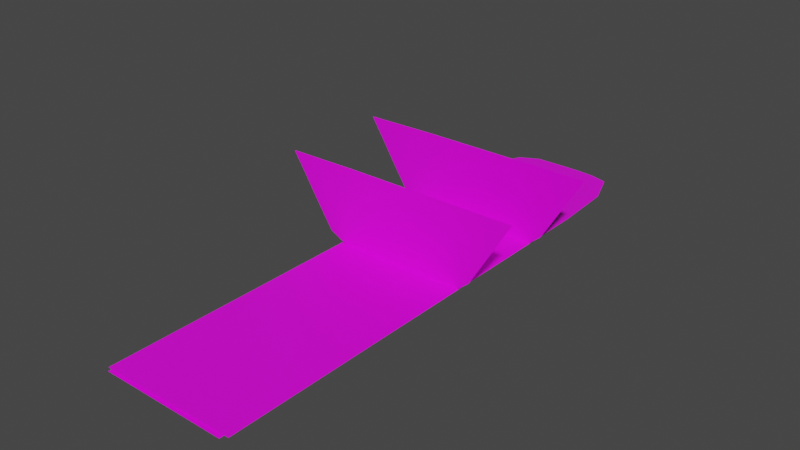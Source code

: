 # Source: brw-boot-01.blend  (saved by Blender 3.3.6; exported with 4.5.12 LTS)
import bpy
from mathutils import Matrix  # noqa: F401  (used for matrix-valued properties, if any)

bpy.ops.wm.read_factory_settings(use_empty=True)
scene = bpy.context.scene
scene.name = 'Scene'

# ---- collections
col_inside = bpy.data.collections.new('inside'); scene.collection.children.link(col_inside)

# ---- images (referenced by path relative to the original .blend; pixels are not part of the script)
import os
ASSET_DIR = os.environ.get("B2B_ASSET_DIR", "")  # directory of the original .blend (textures are referenced by path, not embedded)
HERE = os.path.dirname(os.path.abspath(__file__))  # packed textures are extracted next to this script under _unpacked/

def load_image(name, relpath, width, height, colorspace="sRGB"):
    """Load a texture the original file referenced (path relative to the .blend, or extracted next to this script)."""
    p = next((c for c in (os.path.join(HERE, relpath), os.path.join(ASSET_DIR, relpath)) if relpath and os.path.exists(c)), "")
    if p:
        img = bpy.data.images.load(p, check_existing=True)
        img.name = name
    else:  # same state as the original file: an image datablock whose file is absent (Cycles renders it pink)
        img = bpy.data.images.new(name, width, height)
        img.source = "FILE"
        img.filepath = "//" + (relpath or name)
    img.colorspace_settings.name = colorspace
    return img
img_brushed_metal_texture__dark__jpg_002 = load_image('brushed metal texture (dark).jpg.002', 'textures van ff store/brushed metal texture (dark).jpg', 1024, 1024, 'sRGB')
img_stainless_steel_texture_webp_003 = load_image('Stainless steel texture.webp.003', 'Stainless steel texture.webp', 1024, 1024, 'sRGB')
img_stainless_steel_texture_webp_002 = load_image('Stainless steel texture.webp.002', 'Stainless steel texture.webp', 1024, 1024, 'sRGB')

# ---- materials (node trees are filled in below, after node groups)
mat_material_010 = bpy.data.materials.new('Material.010')
mat_material_010.use_transparent_shadow = False
mat_material_009 = bpy.data.materials.new('Material.009')
mat_material_009.use_transparent_shadow = False
mat_material_008 = bpy.data.materials.new('Material.008')
mat_material_008.use_transparent_shadow = False

# ---- material node trees
mat_material_010.use_nodes = True; mat_material_010.node_tree.nodes.clear()
_N = mat_material_010.node_tree.nodes; _L = mat_material_010.node_tree.links
n0 = _N.new('ShaderNodeBsdfPrincipled'); n0.name = 'Principled BSDF'; n0.location = (10, 300)
n0.distribution = 'GGX'
n0.subsurface_method = 'RANDOM_WALK_SKIN'
n0.inputs[3].default_value = 1.45
n0.inputs[27].default_value = (0.0, 0.0, 0.0, 1.0)
n0.inputs[28].default_value = 1.0
n1 = _N.new('ShaderNodeOutputMaterial'); n1.name = 'Material Output'; n1.location = (300, 300)
n2 = _N.new('ShaderNodeTexImage'); n2.name = 'Image Texture'; n2.location = (-280, 280)
n2.image = img_brushed_metal_texture__dark__jpg_002
_L.new(n0.outputs[0], n1.inputs[0])
_L.new(n2.outputs[0], n0.inputs[0])
n1.is_active_output = True
mat_material_009.use_nodes = True; mat_material_009.node_tree.nodes.clear()
_N = mat_material_009.node_tree.nodes; _L = mat_material_009.node_tree.links
n0 = _N.new('ShaderNodeBsdfPrincipled'); n0.name = 'Principled BSDF'; n0.location = (10, 300)
n0.distribution = 'GGX'
n0.subsurface_method = 'RANDOM_WALK_SKIN'
n0.inputs[3].default_value = 1.45
n0.inputs[27].default_value = (0.0, 0.0, 0.0, 1.0)
n0.inputs[28].default_value = 1.0
n1 = _N.new('ShaderNodeOutputMaterial'); n1.name = 'Material Output'; n1.location = (300, 300)
n2 = _N.new('ShaderNodeTexImage'); n2.name = 'Image Texture'; n2.location = (-280, 280)
n2.image = img_stainless_steel_texture_webp_003
_L.new(n0.outputs[0], n1.inputs[0])
_L.new(n2.outputs[0], n0.inputs[0])
n1.is_active_output = True
mat_material_008.use_nodes = True; mat_material_008.node_tree.nodes.clear()
_N = mat_material_008.node_tree.nodes; _L = mat_material_008.node_tree.links
n0 = _N.new('ShaderNodeBsdfPrincipled'); n0.name = 'Principled BSDF'; n0.location = (10, 300)
n0.distribution = 'GGX'
n0.subsurface_method = 'RANDOM_WALK_SKIN'
n0.inputs[3].default_value = 1.45
n0.inputs[27].default_value = (0.0, 0.0, 0.0, 1.0)
n0.inputs[28].default_value = 1.0
n1 = _N.new('ShaderNodeOutputMaterial'); n1.name = 'Material Output'; n1.location = (300, 300)
n2 = _N.new('ShaderNodeTexImage'); n2.name = 'Image Texture'; n2.location = (-280, 280)
n2.image = img_stainless_steel_texture_webp_002
_L.new(n0.outputs[0], n1.inputs[0])
_L.new(n2.outputs[0], n0.inputs[0])
n1.is_active_output = True

# ---- world
world_world = bpy.data.worlds.new('World'); scene.world = world_world
world_world.use_nodes = True; world_world.node_tree.nodes.clear()
_N = world_world.node_tree.nodes; _L = world_world.node_tree.links
n0 = _N.new('ShaderNodeOutputWorld'); n0.name = 'World Output'; n0.location = (300, 300)
n1 = _N.new('ShaderNodeBackground'); n1.name = 'Background'; n1.location = (10, 300)
n1.inputs[0].default_value = (0.05088, 0.05088, 0.05088, 1.0)
_L.new(n1.outputs[0], n0.inputs[0])
n0.is_active_output = True
world_world.color = (0.05088, 0.05088, 0.05088)
world_world.use_sun_shadow = False
world_world.sun_shadow_jitter_overblur = 0.0

# ---- meshes
me_plane_010 = bpy.data.meshes.new('Plane.010')
me_plane_010.from_pydata([(-1.0, -1.0, 0.0), (1.0, -1.0, 0.0), (-1.0, 0.9875, 0.0), (0.9457, 1.0, 0.0), (-1.0, 0.003319, 0.0), (1.0, 0.003319, 0.0), (1.0, 0.5017, 0.0), (-1.0, 0.5017, 0.0), (0.0, -1.0, 0.0), (0.0, 1.166, 0.0), (0.0, 0.003319, 0.0), (0.0, 0.5017, 0.0), (-1.0, -0.4983, 0.0), (1.0, -0.4983, 0.0), (0.0, -0.4983, 0.0), (-1.0, -0.7492, 0.0), (1.0, -0.7492, 0.0), (0.0, -0.7492, 0.0), (1.0, -0.2475, 0.0), (0.0, -0.2475, 0.0), (-1.0, -0.2475, 0.0), (-1.0, 0.2525, 0.0), (1.0, 0.2525, 0.0), (0.0, 0.2525, 0.0), (1.0, 0.7508, 0.0), (-1.0, 0.7508, 0.0), (0.0, 0.7508, 0.0), (-0.5, 1.164, 0.0), (-0.5, 0.003319, 0.0), (-0.5, 0.5017, 0.0), (-0.5, -1.0, 0.0), (-0.5, -0.4983, 0.0), (-0.5, -0.7492, 0.0), (-0.5, -0.2475, 0.0), (-0.5, 0.2525, 0.0), (-0.5, 0.7508, 0.0), (0.5, -1.0, 0.0), (0.5, 1.159, 0.0), (0.5, 0.003319, 0.0), (0.5, 0.5017, 0.0), (0.5, -0.4983, 0.0), (0.5, -0.7492, 0.0), (0.5, -0.2475, 0.0), (0.5, 0.2525, 0.0), (0.5, 0.7508, 0.0), (-0.7798, 1.123, 0.0), (-0.7798, 0.003319, 0.0), (-0.7798, 0.5017, 0.0), (-0.7798, -0.4983, 0.0), (-0.7798, -0.7492, 0.0), (-0.7798, -0.2475, 0.0), (-0.7798, 0.2525, 0.0), (-0.7798, 0.7508, 0.0), (-0.7798, -1.0, 0.0), (-0.25, -1.0, 0.0), (-0.25, 1.165, 0.0), (-0.25, 0.003319, 0.0), (-0.25, 0.5017, 0.0), (-0.25, -0.4983, 0.0), (-0.25, -0.7492, 0.0), (-0.25, -0.2475, 0.0), (-0.25, 0.2525, 0.0), (-0.25, 0.7508, 0.0), (0.75, -1.0, 0.0), (0.75, 1.14, 0.0), (0.75, 0.003319, 0.0), (0.75, 0.5017, 0.0), (0.75, -0.4983, 0.0), (0.75, -0.7492, 0.0), (0.75, -0.2475, 0.0), (0.75, 0.2525, 0.0), (0.75, 0.7508, 0.0), (0.25, 1.165, 0.0), (0.25, 0.003319, 0.0), (0.25, 0.5017, 0.0), (0.25, -0.4983, 0.0), (0.25, -0.7492, 0.0), (0.25, -0.2475, 0.0), (0.25, 0.2525, 0.0), (0.25, 0.7508, 0.0), (0.25, -1.0, 0.0)], [], [(71, 24, 3, 64), (69, 18, 5, 65), (70, 22, 6, 66), (61, 23, 11, 57), (60, 19, 10, 56), (62, 26, 9, 55), (59, 17, 14, 58), (68, 16, 13, 67), (63, 1, 16, 68), (54, 8, 17, 59), (58, 14, 19, 60), (67, 13, 18, 69), (56, 10, 23, 61), (65, 5, 22, 70), (57, 11, 26, 62), (66, 6, 24, 71), (47, 29, 35, 52), (46, 28, 34, 51), (48, 31, 33, 50), (53, 30, 32, 49), (49, 32, 31, 48), (52, 35, 27, 45), (50, 33, 28, 46), (51, 34, 29, 47), (74, 39, 44, 79), (73, 38, 43, 78), (75, 40, 42, 77), (80, 36, 41, 76), (76, 41, 40, 75), (78, 43, 39, 74), (77, 42, 38, 73), (79, 44, 37, 72), (21, 51, 47, 7), (20, 50, 46, 4), (25, 52, 45, 2), (15, 49, 48, 12), (0, 53, 49, 15), (12, 48, 50, 20), (4, 46, 51, 21), (7, 47, 52, 25), (29, 57, 62, 35), (28, 56, 61, 34), (31, 58, 60, 33), (30, 54, 59, 32), (32, 59, 58, 31), (35, 62, 55, 27), (33, 60, 56, 28), (34, 61, 57, 29), (39, 66, 71, 44), (38, 65, 70, 43), (40, 67, 69, 42), (36, 63, 68, 41), (41, 68, 67, 40), (43, 70, 66, 39), (42, 69, 65, 38), (44, 71, 64, 37), (26, 79, 72, 9), (19, 77, 73, 10), (23, 78, 74, 11), (17, 76, 75, 14), (8, 80, 76, 17), (14, 75, 77, 19), (10, 73, 78, 23), (11, 74, 79, 26)])
_uv = me_plane_010.uv_layers.new(name='UVMap')
_uv.uv.foreach_set('vector', [0.875, 0.8754, 1.0, 0.8754, 1.0, 1.0, 0.875, 1.0, 0.875, 0.3762, 1.0, 0.3762, 1.0, 0.5017, 0.875, 0.5017, 0.875, 0.6262, 1.0, 0.6262, 1.0, 0.7508, 0.875, 0.7508, 0.375, 0.6262, 0.5, 0.6262, 0.5, 0.7508, 0.375, 0.7508, 0.375, 0.3762, 0.5, 0.3762, 0.5, 0.5017, 0.375, 0.5017, 0.375, 0.8754, 0.5, 0.8754, 0.5, 1.0, 0.375, 1.0, 0.375, 0.1254, 0.5, 0.1254, 0.5, 0.2508, 0.375, 0.2508, 0.875, 0.1254, 1.0, 0.1254, 1.0, 0.2508, 0.875, 0.2508, 0.875, 0.0, 1.0, 0.0, 1.0, 0.1254, 0.875, 0.1254, 0.375, 0.0, 0.5, 0.0, 0.5, 0.1254, 0.375, 0.1254, 0.375, 0.2508, 0.5, 0.2508, 0.5, 0.3762, 0.375, 0.3762, 0.875, 0.2508, 1.0, 0.2508, 1.0, 0.3762, 0.875, 0.3762, 0.375, 0.5017, 0.5, 0.5017, 0.5, 0.6262, 0.375, 0.6262, 0.875, 0.5017, 1.0, 0.5017, 1.0, 0.6262, 0.875, 0.6262, 0.375, 0.7508, 0.5, 0.7508, 0.5, 0.8754, 0.375, 0.8754, 0.875, 0.7508, 1.0, 0.7508, 1.0, 0.8754, 0.875, 0.8754, 0.1101, 0.7508, 0.25, 0.7508, 0.25, 0.8754, 0.1101, 0.8754, 0.1101, 0.5017, 0.25, 0.5017, 0.25, 0.6262, 0.1101, 0.6262, 0.1101, 0.2508, 0.25, 0.2508, 0.25, 0.3762, 0.1101, 0.3762, 0.1101, 0.0, 0.25, 0.0, 0.25, 0.1254, 0.1101, 0.1254, 0.1101, 0.1254, 0.25, 0.1254, 0.25, 0.2508, 0.1101, 0.2508, 0.1101, 0.8754, 0.25, 0.8754, 0.25, 1.0, 0.1101, 1.0, 0.1101, 0.3762, 0.25, 0.3762, 0.25, 0.5017, 0.1101, 0.5017, 0.1101, 0.6262, 0.25, 0.6262, 0.25, 0.7508, 0.1101, 0.7508, 0.625, 0.7508, 0.75, 0.7508, 0.75, 0.8754, 0.625, 0.8754, 0.625, 0.5017, 0.75, 0.5017, 0.75, 0.6262, 0.625, 0.6262, 0.625, 0.2508, 0.75, 0.2508, 0.75, 0.3762, 0.625, 0.3762, 0.625, 0.0, 0.75, 0.0, 0.75, 0.1254, 0.625, 0.1254, 0.625, 0.1254, 0.75, 0.1254, 0.75, 0.2508, 0.625, 0.2508, 0.625, 0.6262, 0.75, 0.6262, 0.75, 0.7508, 0.625, 0.7508, 0.625, 0.3762, 0.75, 0.3762, 0.75, 0.5017, 0.625, 0.5017, 0.625, 0.8754, 0.75, 0.8754, 0.75, 1.0, 0.625, 1.0, 0.0, 0.6262, 0.1101, 0.6262, 0.1101, 0.7508, 0.0, 0.7508, 0.0, 0.3762, 0.1101, 0.3762, 0.1101, 0.5017, 0.0, 0.5017, 0.0, 0.8754, 0.1101, 0.8754, 0.1101, 1.0, 0.0, 1.0, 0.0, 0.1254, 0.1101, 0.1254, 0.1101, 0.2508, 0.0, 0.2508, 0.0, 0.0, 0.1101, 0.0, 0.1101, 0.1254, 0.0, 0.1254, 0.0, 0.2508, 0.1101, 0.2508, 0.1101, 0.3762, 0.0, 0.3762, 0.0, 0.5017, 0.1101, 0.5017, 0.1101, 0.6262, 0.0, 0.6262, 0.0, 0.7508, 0.1101, 0.7508, 0.1101, 0.8754, 0.0, 0.8754, 0.25, 0.7508, 0.375, 0.7508, 0.375, 0.8754, 0.25, 0.8754, 0.25, 0.5017, 0.375, 0.5017, 0.375, 0.6262, 0.25, 0.6262, 0.25, 0.2508, 0.375, 0.2508, 0.375, 0.3762, 0.25, 0.3762, 0.25, 0.0, 0.375, 0.0, 0.375, 0.1254, 0.25, 0.1254, 0.25, 0.1254, 0.375, 0.1254, 0.375, 0.2508, 0.25, 0.2508, 0.25, 0.8754, 0.375, 0.8754, 0.375, 1.0, 0.25, 1.0, 0.25, 0.3762, 0.375, 0.3762, 0.375, 0.5017, 0.25, 0.5017, 0.25, 0.6262, 0.375, 0.6262, 0.375, 0.7508, 0.25, 0.7508, 0.75, 0.7508, 0.875, 0.7508, 0.875, 0.8754, 0.75, 0.8754, 0.75, 0.5017, 0.875, 0.5017, 0.875, 0.6262, 0.75, 0.6262, 0.75, 0.2508, 0.875, 0.2508, 0.875, 0.3762, 0.75, 0.3762, 0.75, 0.0, 0.875, 0.0, 0.875, 0.1254, 0.75, 0.1254, 0.75, 0.1254, 0.875, 0.1254, 0.875, 0.2508, 0.75, 0.2508, 0.75, 0.6262, 0.875, 0.6262, 0.875, 0.7508, 0.75, 0.7508, 0.75, 0.3762, 0.875, 0.3762, 0.875, 0.5017, 0.75, 0.5017, 0.75, 0.8754, 0.875, 0.8754, 0.875, 1.0, 0.75, 1.0, 0.5, 0.8754, 0.625, 0.8754, 0.625, 1.0, 0.5, 1.0, 0.5, 0.3762, 0.625, 0.3762, 0.625, 0.5017, 0.5, 0.5017, 0.5, 0.6262, 0.625, 0.6262, 0.625, 0.7508, 0.5, 0.7508, 0.5, 0.1254, 0.625, 0.1254, 0.625, 0.2508, 0.5, 0.2508, 0.5, 0.0, 0.625, 0.0, 0.625, 0.1254, 0.5, 0.1254, 0.5, 0.2508, 0.625, 0.2508, 0.625, 0.3762, 0.5, 0.3762, 0.5, 0.5017, 0.625, 0.5017, 0.625, 0.6262, 0.5, 0.6262, 0.5, 0.7508, 0.625, 0.7508, 0.625, 0.8754, 0.5, 0.8754])
me_plane_010.materials.append(mat_material_010)
me_plane_010.update()
me_plane_011 = bpy.data.meshes.new('Plane.011')
me_plane_011.from_pydata([(-0.496, -0.9894, 0.0), (0.458, -0.9937, 0.0), (-0.3964, 0.7419, 0.0), (0.3993, 0.7501, 0.0), (-0.4462, -0.1142, 0.0), (0.4286, -0.1218, 0.0), (0.414, 0.3141, 0.0), (-0.4213, 0.3235, 0.0), (-0.4711, -0.5518, 0.0), (0.4433, -0.5578, 0.0), (-0.01901, -0.9916, 0.0), (0.001428, 0.7918, 0.0), (-0.008791, -0.118, 0.0), (-0.003681, 0.3188, 0.0), (-0.0139, -0.5548, 0.0), (-0.1975, 0.7892, 0.0), (-0.2275, -0.1161, 0.0), (-0.2125, 0.3211, 0.0), (-0.2425, -0.5533, 0.0), (-0.2575, -0.9905, 0.0), (0.2566, -0.9928, 0.0), (0.2313, 0.7904, 0.0), (0.2439, -0.1202, 0.0), (0.2376, 0.3161, 0.0), (0.2502, -0.5565, 0.0), (0.4077, 0.5014, 0.0), (-0.4106, 0.5115, 0.0), (-0.001486, 0.5064, 0.0), (-0.2061, 0.509, 0.0), (0.2349, 0.5035, 0.0), (0.4035, 0.6257, 0.0), (-2.94e-05, 0.631, 0.0), (-0.2018, 0.6337, 0.0), (0.2331, 0.628, 0.0), (-0.4035, 0.6363, 0.0), (0.4014, 0.6879, 0.0), (0.0006991, 0.6933, 0.0), (-0.1996, 0.696, 0.0), (0.2322, 0.6902, 0.0), (-0.4, 0.6987, 0.0), (0.1164, 0.7907, 0.0), (0.1176, -0.1191, 0.0), (0.117, 0.3174, 0.0), (0.1182, -0.5556, 0.0), (0.1188, -0.9922, 0.0), (0.1167, 0.505, 0.0), (0.1165, 0.6295, 0.0), (0.1164, 0.6917, 0.0), (-0.1382, -0.991, 0.0), (-0.09804, 0.7905, 0.0), (-0.1181, -0.117, 0.0), (-0.1081, 0.32, 0.0), (-0.1282, -0.554, 0.0), (-0.1038, 0.5077, 0.0), (-0.1009, 0.6323, 0.0), (-0.09947, 0.6946, 0.0), (-0.297, 0.7827, 0.0), (-0.3368, -0.1151, 0.0), (-0.3169, 0.3223, 0.0), (-0.3568, -0.5525, 0.0), (-0.3767, -0.99, 0.0), (-0.3083, 0.5102, 0.0), (-0.3027, 0.635, 0.0), (-0.2998, 0.6973, 0.0), (0.3573, -0.9933, 0.0), (0.3153, 0.7807, 0.0), (0.3363, -0.121, 0.0), (0.3258, 0.3151, 0.0), (0.3468, -0.5571, 0.0), (0.3213, 0.5025, 0.0), (0.3183, 0.6269, 0.0), (0.3168, 0.689, 0.0)], [], [(71, 35, 3, 65), (68, 9, 5, 66), (66, 5, 6, 67), (64, 1, 9, 68), (48, 10, 14, 52), (50, 12, 13, 51), (52, 14, 12, 50), (55, 36, 11, 49), (63, 37, 15, 56), (59, 18, 16, 57), (57, 16, 17, 58), (60, 19, 18, 59), (44, 20, 24, 43), (41, 22, 23, 42), (43, 24, 22, 41), (47, 38, 21, 40), (42, 23, 29, 45), (58, 17, 28, 61), (51, 13, 27, 53), (67, 6, 25, 69), (45, 29, 33, 46), (61, 28, 32, 62), (53, 27, 31, 54), (69, 25, 30, 70), (46, 33, 38, 47), (62, 32, 37, 63), (54, 31, 36, 55), (70, 30, 35, 71), (31, 46, 47, 36), (27, 45, 46, 31), (13, 42, 45, 27), (36, 47, 40, 11), (14, 43, 41, 12), (12, 41, 42, 13), (10, 44, 43, 14), (32, 54, 55, 37), (28, 53, 54, 32), (17, 51, 53, 28), (37, 55, 49, 15), (18, 52, 50, 16), (16, 50, 51, 17), (19, 48, 52, 18), (34, 62, 63, 39), (26, 61, 62, 34), (7, 58, 61, 26), (0, 60, 59, 8), (4, 57, 58, 7), (8, 59, 57, 4), (39, 63, 56, 2), (33, 70, 71, 38), (29, 69, 70, 33), (23, 67, 69, 29), (20, 64, 68, 24), (22, 66, 67, 23), (24, 68, 66, 22), (38, 71, 65, 21)])
_uv = me_plane_011.uv_layers.new(name='UVMap')
_uv.uv.foreach_set('vector', [0.8944, 0.9644, 1.0, 0.9644, 1.0, 1.0, 0.8944, 1.0, 0.8944, 0.25, 1.0, 0.25, 1.0, 0.5, 0.8944, 0.5, 0.8944, 0.5, 1.0, 0.5, 1.0, 0.75, 0.8944, 0.75, 0.8944, 0.0, 1.0, 0.0, 1.0, 0.25, 0.8944, 0.25, 0.375, 0.0, 0.5, 0.0, 0.5, 0.25, 0.375, 0.25, 0.375, 0.5, 0.5, 0.5, 0.5, 0.75, 0.375, 0.75, 0.375, 0.25, 0.5, 0.25, 0.5, 0.5, 0.375, 0.5, 0.375, 0.9644, 0.5, 0.9644, 0.5, 1.0, 0.375, 1.0, 0.125, 0.9644, 0.25, 0.9644, 0.25, 1.0, 0.125, 1.0, 0.125, 0.25, 0.25, 0.25, 0.25, 0.5, 0.125, 0.5, 0.125, 0.5, 0.25, 0.5, 0.25, 0.75, 0.125, 0.75, 0.125, 0.0, 0.25, 0.0, 0.25, 0.25, 0.125, 0.25, 0.6444, 0.0, 0.7889, 0.0, 0.7889, 0.25, 0.6444, 0.25, 0.6444, 0.5, 0.7889, 0.5, 0.7889, 0.75, 0.6444, 0.75, 0.6444, 0.25, 0.7889, 0.25, 0.7889, 0.5, 0.6444, 0.5, 0.6444, 0.9644, 0.7889, 0.9644, 0.7889, 1.0, 0.6444, 1.0, 0.6444, 0.75, 0.7889, 0.75, 0.7889, 0.8574, 0.6444, 0.8574, 0.125, 0.75, 0.25, 0.75, 0.25, 0.8574, 0.125, 0.8574, 0.375, 0.75, 0.5, 0.75, 0.5, 0.8574, 0.375, 0.8574, 0.8944, 0.75, 1.0, 0.75, 1.0, 0.8574, 0.8944, 0.8574, 0.6444, 0.8574, 0.7889, 0.8574, 0.7889, 0.9287, 0.6444, 0.9287, 0.125, 0.8574, 0.25, 0.8574, 0.25, 0.9287, 0.125, 0.9287, 0.375, 0.8574, 0.5, 0.8574, 0.5, 0.9287, 0.375, 0.9287, 0.8944, 0.8574, 1.0, 0.8574, 1.0, 0.9287, 0.8944, 0.9287, 0.6444, 0.9287, 0.7889, 0.9287, 0.7889, 0.9644, 0.6444, 0.9644, 0.125, 0.9287, 0.25, 0.9287, 0.25, 0.9644, 0.125, 0.9644, 0.375, 0.9287, 0.5, 0.9287, 0.5, 0.9644, 0.375, 0.9644, 0.8944, 0.9287, 1.0, 0.9287, 1.0, 0.9644, 0.8944, 0.9644, 0.5, 0.9287, 0.6444, 0.9287, 0.6444, 0.9644, 0.5, 0.9644, 0.5, 0.8574, 0.6444, 0.8574, 0.6444, 0.9287, 0.5, 0.9287, 0.5, 0.75, 0.6444, 0.75, 0.6444, 0.8574, 0.5, 0.8574, 0.5, 0.9644, 0.6444, 0.9644, 0.6444, 1.0, 0.5, 1.0, 0.5, 0.25, 0.6444, 0.25, 0.6444, 0.5, 0.5, 0.5, 0.5, 0.5, 0.6444, 0.5, 0.6444, 0.75, 0.5, 0.75, 0.5, 0.0, 0.6444, 0.0, 0.6444, 0.25, 0.5, 0.25, 0.25, 0.9287, 0.375, 0.9287, 0.375, 0.9644, 0.25, 0.9644, 0.25, 0.8574, 0.375, 0.8574, 0.375, 0.9287, 0.25, 0.9287, 0.25, 0.75, 0.375, 0.75, 0.375, 0.8574, 0.25, 0.8574, 0.25, 0.9644, 0.375, 0.9644, 0.375, 1.0, 0.25, 1.0, 0.25, 0.25, 0.375, 0.25, 0.375, 0.5, 0.25, 0.5, 0.25, 0.5, 0.375, 0.5, 0.375, 0.75, 0.25, 0.75, 0.25, 0.0, 0.375, 0.0, 0.375, 0.25, 0.25, 0.25, 0.0, 0.9287, 0.125, 0.9287, 0.125, 0.9644, 0.0, 0.9644, 0.0, 0.8574, 0.125, 0.8574, 0.125, 0.9287, 0.0, 0.9287, 0.0, 0.75, 0.125, 0.75, 0.125, 0.8574, 0.0, 0.8574, 0.0, 0.0, 0.125, 0.0, 0.125, 0.25, 0.0, 0.25, 0.0, 0.5, 0.125, 0.5, 0.125, 0.75, 0.0, 0.75, 0.0, 0.25, 0.125, 0.25, 0.125, 0.5, 0.0, 0.5, 0.0, 0.9644, 0.125, 0.9644, 0.125, 1.0, 0.0, 1.0, 0.7889, 0.9287, 0.8944, 0.9287, 0.8944, 0.9644, 0.7889, 0.9644, 0.7889, 0.8574, 0.8944, 0.8574, 0.8944, 0.9287, 0.7889, 0.9287, 0.7889, 0.75, 0.8944, 0.75, 0.8944, 0.8574, 0.7889, 0.8574, 0.7889, 0.0, 0.8944, 0.0, 0.8944, 0.25, 0.7889, 0.25, 0.7889, 0.5, 0.8944, 0.5, 0.8944, 0.75, 0.7889, 0.75, 0.7889, 0.25, 0.8944, 0.25, 0.8944, 0.5, 0.7889, 0.5, 0.7889, 0.9644, 0.8944, 0.9644, 0.8944, 1.0, 0.7889, 1.0])
me_plane_011.materials.append(mat_material_010)
me_plane_011.update()
me_plane_009 = bpy.data.meshes.new('Plane.009')
me_plane_009.from_pydata([(-1.0, -0.9457, -1.701e-09), (1.124, -0.9489, -1.6e-09), (-2.124, 0.9719, 8.794e-10), (2.08, 1.0, 0.0), (0.0, -1.0, 0.0), (0.0, 1.0, 0.0), (-1.685, 0.0, 0.0), (1.654, 0.0, 0.0), (0.0, 0.0, 0.0), (-0.5, 1.0, 0.0), (-0.5, -1.0, 0.0), (-0.5, 0.0, 0.0), (0.5, -1.0, 0.0), (0.5, 1.0, 0.0), (0.5, 0.0, 0.0), (-0.75, 1.0, 0.0), (-0.75, 0.0, 0.0), (-0.75, -1.0, 0.0), (-0.875, 1.0, 0.0), (-0.875, 0.0, 0.0), (-0.875, -1.0, 0.0), (0.75, -1.0, 0.0), (0.75, 1.0, 0.0), (0.75, 0.0, 0.0), (0.25, 1.0, 0.0), (0.25, 0.0, 0.0), (0.25, -1.0, 0.0), (-0.25, -1.0, 0.0), (-0.25, 1.0, 0.0), (-0.25, 0.0, 0.0), (1.868, 0.5, 0.0), (0.0, 0.5, 0.0), (-1.909, 0.5, 0.0), (-0.5, 0.5, 0.0), (0.5, 0.5, 0.0), (-0.75, 0.5, 0.0), (-0.875, 0.5, 0.0), (0.75, 0.5, 0.0), (0.25, 0.5, 0.0), (-0.25, 0.5, 0.0), (-1.367, -0.6896, 5.937e-09), (1.374, -0.658, 4.947e-09), (0.0, -0.5, 0.0), (-0.5, -0.5, 0.0), (0.5, -0.5, 0.0), (-0.75, -0.5, 0.0), (-0.875, -0.5, 0.0), (0.75, -0.5, 0.0), (0.25, -0.5, 0.0), (-0.25, -0.5, 0.0)], [], [(37, 30, 3, 22), (39, 31, 5, 28), (49, 42, 8, 29), (47, 41, 7, 23), (45, 43, 11, 16), (35, 33, 9, 15), (48, 44, 14, 25), (38, 34, 13, 24), (36, 35, 15, 18), (46, 45, 16, 19), (40, 46, 19, 6), (32, 36, 18, 2), (44, 47, 23, 14), (34, 37, 22, 13), (31, 38, 24, 5), (42, 48, 25, 8), (43, 49, 29, 11), (33, 39, 28, 9), (11, 29, 39, 33), (8, 25, 38, 31), (14, 23, 37, 34), (6, 19, 36, 32), (19, 16, 35, 36), (25, 14, 34, 38), (16, 11, 33, 35), (29, 8, 31, 39), (23, 7, 30, 37), (10, 27, 49, 43), (4, 26, 48, 42), (12, 21, 47, 44), (0, 20, 46, 40), (20, 17, 45, 46), (26, 12, 44, 48), (17, 10, 43, 45), (21, 1, 41, 47), (27, 4, 42, 49)])
_uv = me_plane_009.uv_layers.new(name='UVMap')
_uv.uv.foreach_set('vector', [0.875, 0.75, 1.0, 0.75, 1.0, 1.0, 0.875, 1.0, 0.375, 0.75, 0.5, 0.75, 0.5, 1.0, 0.375, 1.0, 0.375, 0.25, 0.5, 0.25, 0.5, 0.5, 0.375, 0.5, 0.875, 0.25, 1.0, 0.25, 1.0, 0.5, 0.875, 0.5, 0.125, 0.25, 0.25, 0.25, 0.25, 0.5, 0.125, 0.5, 0.125, 0.75, 0.25, 0.75, 0.25, 1.0, 0.125, 1.0, 0.625, 0.25, 0.75, 0.25, 0.75, 0.5, 0.625, 0.5, 0.625, 0.75, 0.75, 0.75, 0.75, 1.0, 0.625, 1.0, 0.0625, 0.75, 0.125, 0.75, 0.125, 1.0, 0.0625, 1.0, 0.0625, 0.25, 0.125, 0.25, 0.125, 0.5, 0.0625, 0.5, 0.0, 0.25, 0.0625, 0.25, 0.0625, 0.5, 0.0, 0.5, 0.0, 0.75, 0.0625, 0.75, 0.0625, 1.0, 0.0, 1.0, 0.75, 0.25, 0.875, 0.25, 0.875, 0.5, 0.75, 0.5, 0.75, 0.75, 0.875, 0.75, 0.875, 1.0, 0.75, 1.0, 0.5, 0.75, 0.625, 0.75, 0.625, 1.0, 0.5, 1.0, 0.5, 0.25, 0.625, 0.25, 0.625, 0.5, 0.5, 0.5, 0.25, 0.25, 0.375, 0.25, 0.375, 0.5, 0.25, 0.5, 0.25, 0.75, 0.375, 0.75, 0.375, 1.0, 0.25, 1.0, 0.25, 0.5, 0.375, 0.5, 0.375, 0.75, 0.25, 0.75, 0.5, 0.5, 0.625, 0.5, 0.625, 0.75, 0.5, 0.75, 0.75, 0.5, 0.875, 0.5, 0.875, 0.75, 0.75, 0.75, 0.0, 0.5, 0.0625, 0.5, 0.0625, 0.75, 0.0, 0.75, 0.0625, 0.5, 0.125, 0.5, 0.125, 0.75, 0.0625, 0.75, 0.625, 0.5, 0.75, 0.5, 0.75, 0.75, 0.625, 0.75, 0.125, 0.5, 0.25, 0.5, 0.25, 0.75, 0.125, 0.75, 0.375, 0.5, 0.5, 0.5, 0.5, 0.75, 0.375, 0.75, 0.875, 0.5, 1.0, 0.5, 1.0, 0.75, 0.875, 0.75, 0.25, 0.0, 0.375, 0.0, 0.375, 0.25, 0.25, 0.25, 0.5, 0.0, 0.625, 0.0, 0.625, 0.25, 0.5, 0.25, 0.75, 0.0, 0.875, 0.0, 0.875, 0.25, 0.75, 0.25, 0.0, 0.0, 0.0625, 0.0, 0.0625, 0.25, 0.0, 0.25, 0.0625, 0.0, 0.125, 0.0, 0.125, 0.25, 0.0625, 0.25, 0.625, 0.0, 0.75, 0.0, 0.75, 0.25, 0.625, 0.25, 0.125, 0.0, 0.25, 0.0, 0.25, 0.25, 0.125, 0.25, 0.875, 0.0, 1.0, 0.0, 1.0, 0.25, 0.875, 0.25, 0.375, 0.0, 0.5, 0.0, 0.5, 0.25, 0.375, 0.25])
me_plane_009.materials.append(mat_material_009)
me_plane_009.update()
me_plane_008 = bpy.data.meshes.new('Plane.008')
me_plane_008.from_pydata([(-1.0, -0.9457, -1.701e-09), (1.124, -0.9489, -1.6e-09), (-2.124, 0.9719, 8.794e-10), (2.08, 1.0, 0.0), (0.0, -1.0, 0.0), (0.0, 1.0, 0.0), (-1.685, 0.0, 0.0), (1.654, 0.0, 0.0), (0.0, 0.0, 0.0), (-0.5, 1.0, 0.0), (-0.5, -1.0, 0.0), (-0.5, 0.0, 0.0), (0.5, -1.0, 0.0), (0.5, 1.0, 0.0), (0.5, 0.0, 0.0), (-0.75, 1.0, 0.0), (-0.75, 0.0, 0.0), (-0.75, -1.0, 0.0), (-0.875, 1.0, 0.0), (-0.875, 0.0, 0.0), (-0.875, -1.0, 0.0), (0.75, -1.0, 0.0), (0.75, 1.0, 0.0), (0.75, 0.0, 0.0), (0.25, 1.0, 0.0), (0.25, 0.0, 0.0), (0.25, -1.0, 0.0), (-0.25, -1.0, 0.0), (-0.25, 1.0, 0.0), (-0.25, 0.0, 0.0), (1.868, 0.5, 0.0), (0.0, 0.5, 0.0), (-1.909, 0.5, 0.0), (-0.5, 0.5, 0.0), (0.5, 0.5, 0.0), (-0.75, 0.5, 0.0), (-0.875, 0.5, 0.0), (0.75, 0.5, 0.0), (0.25, 0.5, 0.0), (-0.25, 0.5, 0.0), (-1.367, -0.6896, 5.937e-09), (1.374, -0.658, 4.947e-09), (0.0, -0.5, 0.0), (-0.5, -0.5, 0.0), (0.5, -0.5, 0.0), (-0.75, -0.5, 0.0), (-0.875, -0.5, 0.0), (0.75, -0.5, 0.0), (0.25, -0.5, 0.0), (-0.25, -0.5, 0.0)], [], [(37, 30, 3, 22), (39, 31, 5, 28), (49, 42, 8, 29), (47, 41, 7, 23), (45, 43, 11, 16), (35, 33, 9, 15), (48, 44, 14, 25), (38, 34, 13, 24), (36, 35, 15, 18), (46, 45, 16, 19), (40, 46, 19, 6), (32, 36, 18, 2), (44, 47, 23, 14), (34, 37, 22, 13), (31, 38, 24, 5), (42, 48, 25, 8), (43, 49, 29, 11), (33, 39, 28, 9), (11, 29, 39, 33), (8, 25, 38, 31), (14, 23, 37, 34), (6, 19, 36, 32), (19, 16, 35, 36), (25, 14, 34, 38), (16, 11, 33, 35), (29, 8, 31, 39), (23, 7, 30, 37), (10, 27, 49, 43), (4, 26, 48, 42), (12, 21, 47, 44), (0, 20, 46, 40), (20, 17, 45, 46), (26, 12, 44, 48), (17, 10, 43, 45), (21, 1, 41, 47), (27, 4, 42, 49)])
_uv = me_plane_008.uv_layers.new(name='UVMap')
_uv.uv.foreach_set('vector', [0.875, 0.75, 1.0, 0.75, 1.0, 1.0, 0.875, 1.0, 0.375, 0.75, 0.5, 0.75, 0.5, 1.0, 0.375, 1.0, 0.375, 0.25, 0.5, 0.25, 0.5, 0.5, 0.375, 0.5, 0.875, 0.25, 1.0, 0.25, 1.0, 0.5, 0.875, 0.5, 0.125, 0.25, 0.25, 0.25, 0.25, 0.5, 0.125, 0.5, 0.125, 0.75, 0.25, 0.75, 0.25, 1.0, 0.125, 1.0, 0.625, 0.25, 0.75, 0.25, 0.75, 0.5, 0.625, 0.5, 0.625, 0.75, 0.75, 0.75, 0.75, 1.0, 0.625, 1.0, 0.0625, 0.75, 0.125, 0.75, 0.125, 1.0, 0.0625, 1.0, 0.0625, 0.25, 0.125, 0.25, 0.125, 0.5, 0.0625, 0.5, 0.0, 0.25, 0.0625, 0.25, 0.0625, 0.5, 0.0, 0.5, 0.0, 0.75, 0.0625, 0.75, 0.0625, 1.0, 0.0, 1.0, 0.75, 0.25, 0.875, 0.25, 0.875, 0.5, 0.75, 0.5, 0.75, 0.75, 0.875, 0.75, 0.875, 1.0, 0.75, 1.0, 0.5, 0.75, 0.625, 0.75, 0.625, 1.0, 0.5, 1.0, 0.5, 0.25, 0.625, 0.25, 0.625, 0.5, 0.5, 0.5, 0.25, 0.25, 0.375, 0.25, 0.375, 0.5, 0.25, 0.5, 0.25, 0.75, 0.375, 0.75, 0.375, 1.0, 0.25, 1.0, 0.25, 0.5, 0.375, 0.5, 0.375, 0.75, 0.25, 0.75, 0.5, 0.5, 0.625, 0.5, 0.625, 0.75, 0.5, 0.75, 0.75, 0.5, 0.875, 0.5, 0.875, 0.75, 0.75, 0.75, 0.0, 0.5, 0.0625, 0.5, 0.0625, 0.75, 0.0, 0.75, 0.0625, 0.5, 0.125, 0.5, 0.125, 0.75, 0.0625, 0.75, 0.625, 0.5, 0.75, 0.5, 0.75, 0.75, 0.625, 0.75, 0.125, 0.5, 0.25, 0.5, 0.25, 0.75, 0.125, 0.75, 0.375, 0.5, 0.5, 0.5, 0.5, 0.75, 0.375, 0.75, 0.875, 0.5, 1.0, 0.5, 1.0, 0.75, 0.875, 0.75, 0.25, 0.0, 0.375, 0.0, 0.375, 0.25, 0.25, 0.25, 0.5, 0.0, 0.625, 0.0, 0.625, 0.25, 0.5, 0.25, 0.75, 0.0, 0.875, 0.0, 0.875, 0.25, 0.75, 0.25, 0.0, 0.0, 0.0625, 0.0, 0.0625, 0.25, 0.0, 0.25, 0.0625, 0.0, 0.125, 0.0, 0.125, 0.25, 0.0625, 0.25, 0.625, 0.0, 0.75, 0.0, 0.75, 0.25, 0.625, 0.25, 0.125, 0.0, 0.25, 0.0, 0.25, 0.25, 0.125, 0.25, 0.875, 0.0, 1.0, 0.0, 1.0, 0.25, 0.875, 0.25, 0.375, 0.0, 0.5, 0.0, 0.5, 0.25, 0.375, 0.25])
me_plane_008.materials.append(mat_material_008)
me_plane_008.update()

# ---- objects
ob_plane = bpy.data.objects.new('Plane', me_plane_010)
ob_plane_001 = bpy.data.objects.new('Plane.001', me_plane_011)
ob_plane_004 = bpy.data.objects.new('Plane.004', me_plane_009)
ob_plane_003 = bpy.data.objects.new('Plane.003', me_plane_008)

# ---- transforms, parenting, visibility, modifiers, constraints
ob_plane.location = (0.0, -0.8071, 0.5728)
ob_plane.scale = (1.626, 6.055, 6.055)
ob_plane_001.location = (0.0, 0.3838, 0.5227)
ob_plane_001.scale = (3.214, 7.366, 1.0)
ob_plane_004.location = (-0.02675, -0.4826, 1.472)
ob_plane_004.rotation_euler = (1.571, -0.0, 0.0)
ob_plane_004.scale = (1.396, 1.0, 1.396)
ob_plane_003.location = (-0.02675, 2.17, 1.472)
ob_plane_003.rotation_euler = (1.571, -0.0, 0.0)
ob_plane_003.scale = (1.396, 1.0, 1.396)

# ---- collection membership
col_inside.objects.link(ob_plane)
col_inside.objects.link(ob_plane_001)
col_inside.objects.link(ob_plane_004)
col_inside.objects.link(ob_plane_003)

# ---- scene / render settings (as saved in the file)
scene.frame_start = 1; scene.frame_end = 250; scene.frame_set(2)
scene.render.engine = 'BLENDER_EEVEE_NEXT'
scene.cycles.sampling_pattern = 'TABULATED_SOBOL'
scene.cycles.use_light_tree = False
scene.view_settings.view_transform = 'Filmic'
bpy.context.view_layer.update()

# ---- added for rendering (the .blend has no active camera and no usable light): camera, sun
cam_auto = bpy.data.cameras.new('AutoCamera')
cam_auto.lens = 50.0
cam_auto.sensor_width = 36.0
cam_auto.clip_end = 1000.0
ob_auto_camera = bpy.data.objects.new('AutoCamera', cam_auto)
scene.collection.objects.link(ob_auto_camera)
ob_auto_camera.location = (13.4276, -16.5225, 12.2593)
ob_auto_camera.rotation_euler = (1.09748, -7.21219e-08, 0.694738)
scene.camera = ob_auto_camera
light_auto_sun = bpy.data.lights.new('AutoSun', 'SUN')
light_auto_sun.energy = 3.0
light_auto_sun.angle = 0.0523599
ob_auto_sun = bpy.data.objects.new('AutoSun', light_auto_sun)
scene.collection.objects.link(ob_auto_sun)
ob_auto_sun.rotation_euler = (0.872665, 0.174533, 0.523599)
bpy.context.view_layer.update()
